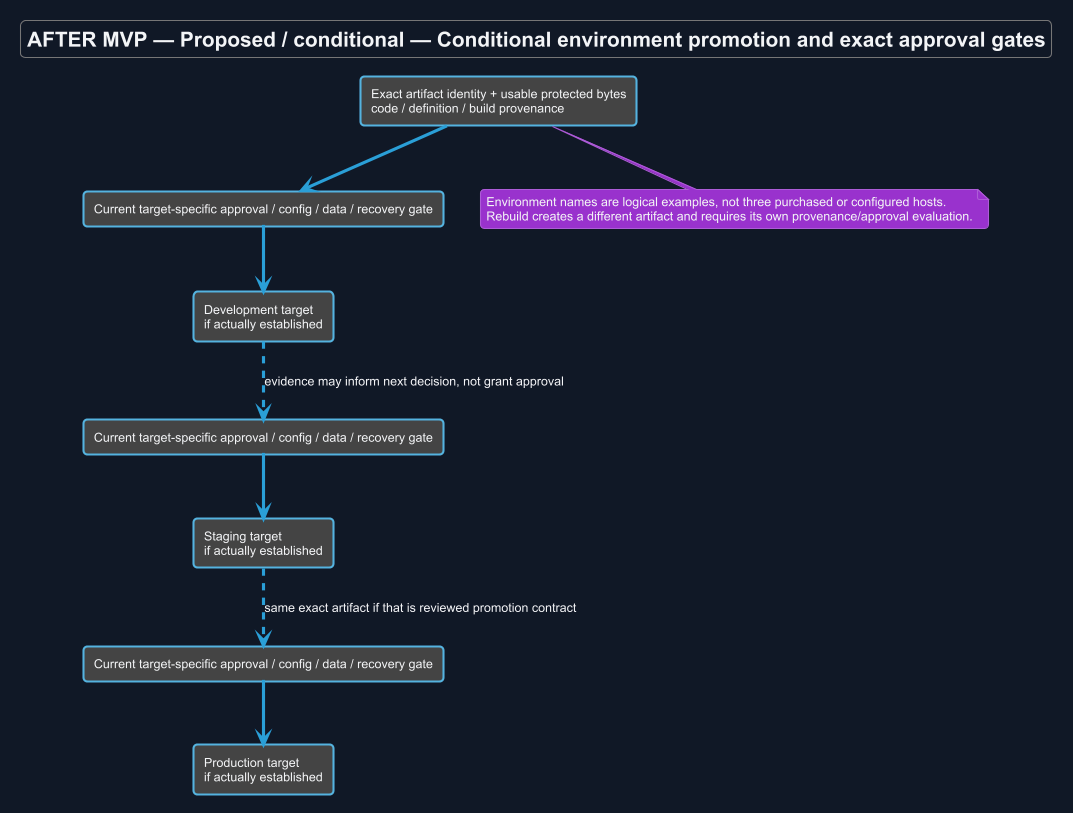

The diagram above was rendered by PlantUML. Its source (embedded in the PNG):
@startuml
!theme cyborg
skinparam backgroundColor #111827
skinparam defaultFontColor #F3F4F6
title AFTER MVP — Proposed / conditional — Conditional environment promotion and exact approval gates
skinparam backgroundColor #111827
skinparam shadowing false
skinparam defaultFontName Arial

rectangle "Exact artifact identity + usable protected bytes\ncode / definition / build provenance" as A
rectangle "Development target\nif actually established" as D
rectangle "Staging target\nif actually established" as S
rectangle "Production target\nif actually established" as P
rectangle "Current target-specific approval / config / data / recovery gate" as GD
rectangle "Current target-specific approval / config / data / recovery gate" as GS
rectangle "Current target-specific approval / config / data / recovery gate" as GP
A --> GD
GD --> D
D ..> GS : evidence may inform next decision, not grant approval
GS --> S
S ..> GP : same exact artifact if that is reviewed promotion contract
GP --> P
note bottom of A
 Environment names are logical examples, not three purchased or configured hosts.
 Rebuild creates a different artifact and requires its own provenance/approval evaluation.
end note

@enduml